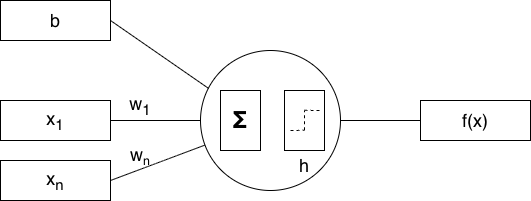

The diagram above was exported from draw.io. Its source (the exported page's mxGraphModel, read from the mxfile embedded in the PNG):
<mxGraphModel dx="1006" dy="781" grid="1" gridSize="10" guides="1" tooltips="1" connect="1" arrows="1" fold="1" page="1" pageScale="1" pageWidth="2336" pageHeight="1654" math="0" shadow="0">
  <root>
    <mxCell id="0" />
    <mxCell id="1" parent="0" />
    <mxCell id="2" edge="1" parent="1" source="3" style="edgeStyle=orthogonalEdgeStyle;rounded=0;orthogonalLoop=1;jettySize=auto;html=1;exitX=1;exitY=0.5;exitDx=0;exitDy=0;endArrow=none;endFill=0;" target="11">
      <mxGeometry relative="1" as="geometry" />
    </mxCell>
    <mxCell id="3" parent="1" style="ellipse;whiteSpace=wrap;html=1;aspect=fixed;" value="" vertex="1">
      <mxGeometry height="140" width="140" x="310" y="240" as="geometry" />
    </mxCell>
    <mxCell id="4" parent="1" style="rounded=0;whiteSpace=wrap;html=1;" value="&lt;b&gt;&lt;font style=&quot;font-size: 24px;&quot;&gt;Σ&lt;/font&gt;&lt;/b&gt;" vertex="1">
      <mxGeometry height="60" width="40" x="330" y="280" as="geometry" />
    </mxCell>
    <mxCell id="5" parent="1" style="rounded=0;whiteSpace=wrap;html=1;" value="" vertex="1">
      <mxGeometry height="60" width="40" x="394" y="280" as="geometry" />
    </mxCell>
    <mxCell id="6" edge="1" parent="1" style="endArrow=none;dashed=1;html=1;rounded=0;" value="">
      <mxGeometry height="50" relative="1" width="50" as="geometry">
        <mxPoint x="400" y="320" as="sourcePoint" />
        <mxPoint x="414" y="319.78" as="targetPoint" />
      </mxGeometry>
    </mxCell>
    <mxCell id="7" edge="1" parent="1" style="endArrow=none;dashed=1;html=1;rounded=0;" value="">
      <mxGeometry height="50" relative="1" width="50" as="geometry">
        <mxPoint x="414" y="299.78" as="sourcePoint" />
        <mxPoint x="430" y="300" as="targetPoint" />
      </mxGeometry>
    </mxCell>
    <mxCell id="8" edge="1" parent="1" style="endArrow=none;dashed=1;html=1;rounded=0;" value="">
      <mxGeometry height="50" relative="1" width="50" as="geometry">
        <mxPoint x="414" y="319.78" as="sourcePoint" />
        <mxPoint x="414" y="299.78" as="targetPoint" />
      </mxGeometry>
    </mxCell>
    <mxCell id="9" parent="1" style="rounded=0;whiteSpace=wrap;html=1;" value="&lt;font style=&quot;font-size: 18px;&quot;&gt;x&lt;sub&gt;1&lt;/sub&gt;&lt;/font&gt;" vertex="1">
      <mxGeometry height="40" width="110" x="110" y="290" as="geometry" />
    </mxCell>
    <mxCell id="10" parent="1" style="rounded=0;whiteSpace=wrap;html=1;" value="&lt;span style=&quot;font-size: 18px;&quot;&gt;x&lt;sub&gt;n&lt;/sub&gt;&lt;/span&gt;" vertex="1">
      <mxGeometry height="40" width="110" x="110" y="350" as="geometry" />
    </mxCell>
    <mxCell id="11" parent="1" style="rounded=0;whiteSpace=wrap;html=1;" value="&lt;font style=&quot;font-size: 18px;&quot;&gt;f(x)&lt;/font&gt;" vertex="1">
      <mxGeometry height="40" width="110" x="530" y="290" as="geometry" />
    </mxCell>
    <mxCell id="12" edge="1" parent="1" source="3" style="endArrow=none;html=1;rounded=0;entryX=1;entryY=0.5;entryDx=0;entryDy=0;" target="9" value="">
      <mxGeometry height="50" relative="1" width="50" as="geometry">
        <mxPoint x="360" y="320" as="sourcePoint" />
        <mxPoint x="410" y="270" as="targetPoint" />
      </mxGeometry>
    </mxCell>
    <mxCell id="13" edge="1" parent="1" source="3" style="endArrow=none;html=1;rounded=0;entryX=1;entryY=0.5;entryDx=0;entryDy=0;" target="10" value="">
      <mxGeometry height="50" relative="1" width="50" as="geometry">
        <mxPoint x="326" y="292" as="sourcePoint" />
        <mxPoint x="250" y="260" as="targetPoint" />
      </mxGeometry>
    </mxCell>
    <mxCell id="14" parent="1" style="rounded=0;whiteSpace=wrap;html=1;" value="&lt;font style=&quot;font-size: 18px;&quot;&gt;b&lt;/font&gt;" vertex="1">
      <mxGeometry height="40" width="110" x="110" y="190" as="geometry" />
    </mxCell>
    <mxCell id="15" edge="1" parent="1" source="3" style="endArrow=none;html=1;rounded=0;entryX=1;entryY=0.5;entryDx=0;entryDy=0;exitX=0.058;exitY=0.271;exitDx=0;exitDy=0;exitPerimeter=0;" target="14" value="">
      <mxGeometry height="50" relative="1" width="50" as="geometry">
        <mxPoint x="320" y="320" as="sourcePoint" />
        <mxPoint x="230" y="320" as="targetPoint" />
      </mxGeometry>
    </mxCell>
    <mxCell id="QSks9tHvdLnUzO5Fhilw-15" parent="1" style="text;html=1;whiteSpace=wrap;strokeColor=none;fillColor=none;align=center;verticalAlign=middle;rounded=0;" value="&lt;font style=&quot;font-size: 18px;&quot;&gt;w&lt;sub&gt;1&lt;/sub&gt;&lt;/font&gt;" vertex="1">
      <mxGeometry height="30" width="60" x="220" y="280" as="geometry" />
    </mxCell>
    <mxCell id="QSks9tHvdLnUzO5Fhilw-16" parent="1" style="text;html=1;whiteSpace=wrap;strokeColor=none;fillColor=none;align=center;verticalAlign=middle;rounded=0;" value="&lt;font style=&quot;font-size: 18px;&quot;&gt;w&lt;/font&gt;&lt;font style=&quot;font-size: 15px;&quot;&gt;&lt;sub&gt;n&lt;/sub&gt;&lt;/font&gt;" vertex="1">
      <mxGeometry height="30" width="60" x="220" y="330" as="geometry" />
    </mxCell>
    <mxCell id="It538pTwCpAeK9NLzXVE-15" parent="1" style="text;html=1;whiteSpace=wrap;strokeColor=none;fillColor=none;align=center;verticalAlign=middle;rounded=0;" value="&lt;span style=&quot;font-size: 18px;&quot;&gt;h&lt;/span&gt;" vertex="1">
      <mxGeometry height="30" width="60" x="384" y="340" as="geometry" />
    </mxCell>
  </root>
</mxGraphModel>